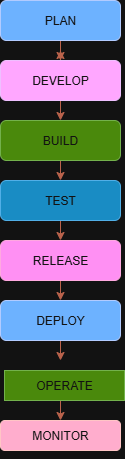

The diagram above was exported from draw.io. Its source (the exported page's mxGraphModel, read from the mxfile embedded in the PNG):
<mxGraphModel dx="873" dy="406" grid="1" gridSize="10" guides="1" tooltips="1" connect="1" arrows="1" fold="1" page="1" pageScale="1" pageWidth="827" pageHeight="1169" background="#ffffff" math="0" shadow="0" adaptiveColors="auto">
  <root>
    <mxCell id="0" />
    <mxCell id="1" parent="0" />
    <mxCell id="fIgCwrfQml9FtZVuD8ff-19" style="edgeStyle=orthogonalEdgeStyle;rounded=1;orthogonalLoop=1;jettySize=auto;html=1;exitX=0.5;exitY=1;exitDx=0;exitDy=0;labelBackgroundColor=none;strokeColor=#E07A5F;fontColor=default;" edge="1" parent="1" source="fIgCwrfQml9FtZVuD8ff-2">
      <mxGeometry relative="1" as="geometry">
        <mxPoint x="410" y="80" as="targetPoint" />
      </mxGeometry>
    </mxCell>
    <mxCell id="fIgCwrfQml9FtZVuD8ff-2" value="PLAN" style="rounded=1;whiteSpace=wrap;html=1;labelBackgroundColor=none;fillColor=#0050ef;strokeColor=#001DBC;fontColor=#ffffff;" vertex="1" parent="1">
      <mxGeometry x="350" y="20" width="120" height="40" as="geometry" />
    </mxCell>
    <mxCell id="fIgCwrfQml9FtZVuD8ff-12" style="edgeStyle=orthogonalEdgeStyle;rounded=1;orthogonalLoop=1;jettySize=auto;html=1;exitX=0.5;exitY=0;exitDx=0;exitDy=0;labelBackgroundColor=none;strokeColor=#E07A5F;fontColor=default;" edge="1" parent="1" source="fIgCwrfQml9FtZVuD8ff-10">
      <mxGeometry relative="1" as="geometry">
        <mxPoint x="410" y="70" as="targetPoint" />
      </mxGeometry>
    </mxCell>
    <mxCell id="fIgCwrfQml9FtZVuD8ff-20" style="edgeStyle=orthogonalEdgeStyle;rounded=1;orthogonalLoop=1;jettySize=auto;html=1;exitX=0.5;exitY=1;exitDx=0;exitDy=0;entryX=0.5;entryY=0;entryDx=0;entryDy=0;labelBackgroundColor=none;strokeColor=#E07A5F;fontColor=default;" edge="1" parent="1" source="fIgCwrfQml9FtZVuD8ff-10" target="fIgCwrfQml9FtZVuD8ff-11">
      <mxGeometry relative="1" as="geometry" />
    </mxCell>
    <mxCell id="fIgCwrfQml9FtZVuD8ff-10" value="DEVELOP" style="rounded=1;whiteSpace=wrap;html=1;labelBackgroundColor=none;fillColor=#6a00ff;strokeColor=#3700CC;fontColor=#ffffff;" vertex="1" parent="1">
      <mxGeometry x="350" y="80" width="120" height="40" as="geometry" />
    </mxCell>
    <mxCell id="fIgCwrfQml9FtZVuD8ff-21" style="edgeStyle=orthogonalEdgeStyle;rounded=1;orthogonalLoop=1;jettySize=auto;html=1;exitX=0.5;exitY=1;exitDx=0;exitDy=0;entryX=0.5;entryY=0;entryDx=0;entryDy=0;labelBackgroundColor=none;strokeColor=#E07A5F;fontColor=default;" edge="1" parent="1" source="fIgCwrfQml9FtZVuD8ff-11" target="fIgCwrfQml9FtZVuD8ff-15">
      <mxGeometry relative="1" as="geometry" />
    </mxCell>
    <mxCell id="fIgCwrfQml9FtZVuD8ff-11" value="BUILD" style="rounded=1;whiteSpace=wrap;html=1;labelBackgroundColor=none;fillColor=#60a917;strokeColor=#2D7600;fontColor=#ffffff;" vertex="1" parent="1">
      <mxGeometry x="350" y="140" width="120" height="40" as="geometry" />
    </mxCell>
    <mxCell id="fIgCwrfQml9FtZVuD8ff-14" style="edgeStyle=orthogonalEdgeStyle;rounded=1;orthogonalLoop=1;jettySize=auto;html=1;exitX=0.5;exitY=0;exitDx=0;exitDy=0;labelBackgroundColor=none;strokeColor=#E07A5F;fontColor=default;" edge="1" parent="1">
      <mxGeometry relative="1" as="geometry">
        <mxPoint x="400" y="200" as="targetPoint" />
        <mxPoint x="410" y="210" as="sourcePoint" />
      </mxGeometry>
    </mxCell>
    <mxCell id="fIgCwrfQml9FtZVuD8ff-22" style="edgeStyle=orthogonalEdgeStyle;rounded=1;orthogonalLoop=1;jettySize=auto;html=1;exitX=0.5;exitY=1;exitDx=0;exitDy=0;entryX=0.5;entryY=0;entryDx=0;entryDy=0;labelBackgroundColor=none;strokeColor=#E07A5F;fontColor=default;" edge="1" parent="1" source="fIgCwrfQml9FtZVuD8ff-15" target="fIgCwrfQml9FtZVuD8ff-16">
      <mxGeometry relative="1" as="geometry" />
    </mxCell>
    <mxCell id="fIgCwrfQml9FtZVuD8ff-15" value="TEST" style="rounded=1;whiteSpace=wrap;html=1;labelBackgroundColor=none;fillColor=#1ba1e2;strokeColor=#006EAF;fontColor=#ffffff;" vertex="1" parent="1">
      <mxGeometry x="350" y="200" width="120" height="40" as="geometry" />
    </mxCell>
    <mxCell id="fIgCwrfQml9FtZVuD8ff-23" style="edgeStyle=orthogonalEdgeStyle;rounded=1;orthogonalLoop=1;jettySize=auto;html=1;exitX=0.5;exitY=1;exitDx=0;exitDy=0;entryX=0.5;entryY=0;entryDx=0;entryDy=0;labelBackgroundColor=none;strokeColor=#E07A5F;fontColor=default;" edge="1" parent="1" source="fIgCwrfQml9FtZVuD8ff-16" target="fIgCwrfQml9FtZVuD8ff-17">
      <mxGeometry relative="1" as="geometry" />
    </mxCell>
    <mxCell id="fIgCwrfQml9FtZVuD8ff-16" value="RELEASE" style="rounded=1;whiteSpace=wrap;html=1;labelBackgroundColor=none;fillColor=#d80073;strokeColor=#A50040;fontColor=#ffffff;" vertex="1" parent="1">
      <mxGeometry x="350" y="260" width="120" height="40" as="geometry" />
    </mxCell>
    <mxCell id="fIgCwrfQml9FtZVuD8ff-24" style="edgeStyle=orthogonalEdgeStyle;rounded=1;orthogonalLoop=1;jettySize=auto;html=1;exitX=0.5;exitY=1;exitDx=0;exitDy=0;entryX=0.5;entryY=0;entryDx=0;entryDy=0;labelBackgroundColor=none;strokeColor=#E07A5F;fontColor=default;" edge="1" parent="1" source="fIgCwrfQml9FtZVuD8ff-17">
      <mxGeometry relative="1" as="geometry">
        <mxPoint x="410" y="380" as="targetPoint" />
      </mxGeometry>
    </mxCell>
    <mxCell id="fIgCwrfQml9FtZVuD8ff-17" value="DEPLOY" style="rounded=1;whiteSpace=wrap;html=1;labelBackgroundColor=none;fillColor=#0050ef;strokeColor=#001DBC;fontColor=#ffffff;" vertex="1" parent="1">
      <mxGeometry x="350" y="320" width="120" height="40" as="geometry" />
    </mxCell>
    <mxCell id="fIgCwrfQml9FtZVuD8ff-26" style="edgeStyle=orthogonalEdgeStyle;rounded=1;orthogonalLoop=1;jettySize=auto;html=1;exitX=0.5;exitY=1;exitDx=0;exitDy=0;entryX=0.5;entryY=0;entryDx=0;entryDy=0;labelBackgroundColor=none;strokeColor=#E07A5F;fontColor=default;" edge="1" parent="1" target="fIgCwrfQml9FtZVuD8ff-25">
      <mxGeometry relative="1" as="geometry">
        <mxPoint x="410" y="410" as="sourcePoint" />
      </mxGeometry>
    </mxCell>
    <mxCell id="fIgCwrfQml9FtZVuD8ff-27" style="edgeStyle=orthogonalEdgeStyle;rounded=1;orthogonalLoop=1;jettySize=auto;html=1;exitX=0.5;exitY=1;exitDx=0;exitDy=0;labelBackgroundColor=none;strokeColor=#E07A5F;fontColor=default;" edge="1" parent="1" source="fIgCwrfQml9FtZVuD8ff-25">
      <mxGeometry relative="1" as="geometry">
        <mxPoint x="410.33333333333326" y="470" as="targetPoint" />
      </mxGeometry>
    </mxCell>
    <mxCell id="fIgCwrfQml9FtZVuD8ff-28" style="edgeStyle=orthogonalEdgeStyle;rounded=1;orthogonalLoop=1;jettySize=auto;html=1;exitX=0.75;exitY=1;exitDx=0;exitDy=0;labelBackgroundColor=none;strokeColor=#E07A5F;fontColor=default;" edge="1" parent="1" source="fIgCwrfQml9FtZVuD8ff-25">
      <mxGeometry relative="1" as="geometry">
        <mxPoint x="440.33333333333326" y="470" as="targetPoint" />
      </mxGeometry>
    </mxCell>
    <mxCell id="fIgCwrfQml9FtZVuD8ff-25" value="MONITOR" style="rounded=1;whiteSpace=wrap;html=1;labelBackgroundColor=none;fillColor=#a20025;strokeColor=#6F0000;fontColor=#ffffff;" vertex="1" parent="1">
      <mxGeometry x="350" y="440" width="120" height="30" as="geometry" />
    </mxCell>
    <mxCell id="fIgCwrfQml9FtZVuD8ff-31" value="OPERATE" style="rounded=0;whiteSpace=wrap;html=1;fillColor=#60a917;fontColor=#ffffff;strokeColor=#2D7600;" vertex="1" parent="1">
      <mxGeometry x="354" y="390" width="120" height="30" as="geometry" />
    </mxCell>
  </root>
</mxGraphModel>